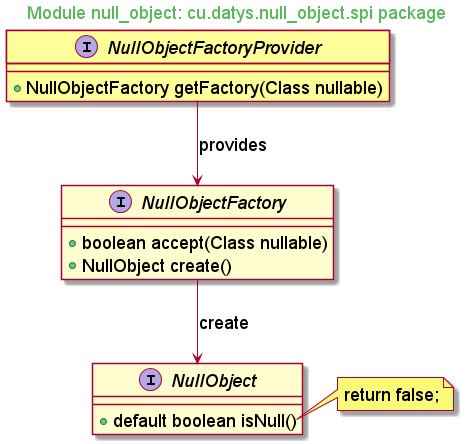

The diagram above was rendered by PlantUML. Its source (embedded in the PNG):
@startuml

skinparam backgroundcolor transparent
skinparam classFontSize 18
skinparam noteFontSize 18
skinparam arrowFontSize 18
skinparam classAttributeFontSize 18
skinparam packageFontSize 18
skinparam classStereotypeFontSize 18

skinparam titleFontColor #5cb85c
'skinparam titleFontColor #FFFFFF

'skinparam titleFontSize 32

Title Module null_object: cu.datys.null_object.spi package

interface NullObject {
    + default boolean isNull()
}

interface NullObjectFactory {
    + boolean accept(Class nullable)
    + NullObject create()
}

interface NullObjectFactoryProvider #FEFF99 {
    + NullObjectFactory getFactory(Class nullable)
}

NullObjectFactoryProvider --> NullObjectFactory: provides
NullObjectFactory --> NullObject: create

note right of NullObject::is
    return false;
end note

@enduml